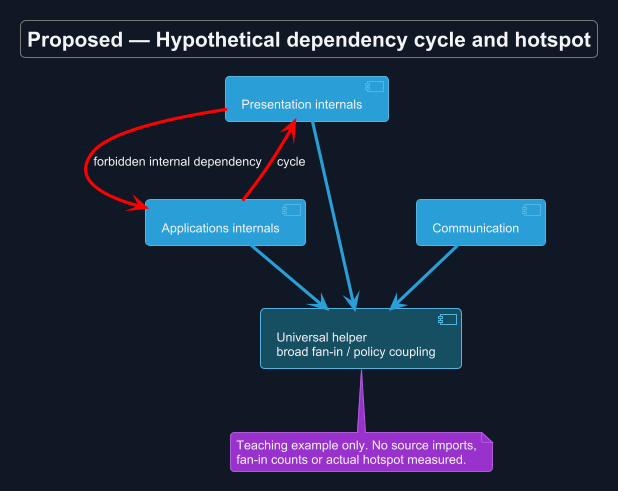

The diagram above was rendered by PlantUML. Its source (embedded in the PNG):
@startuml
!theme cyborg
skinparam backgroundColor #111827
skinparam defaultFontColor #F3F4F6
allowmixing
title Proposed — Hypothetical dependency cycle and hotspot
skinparam backgroundColor #111827
skinparam shadowing false
skinparam defaultFontName Arial
skinparam classAttributeIconSize 0

component "Presentation internals" as P
component "Applications internals" as A
component "Universal helper\nbroad fan-in / policy coupling" as H #164E63
component "Communication" as C
P -[#red]-> A : forbidden internal dependency
A -[#red]-> P : cycle
P --> H
A --> H
C --> H
note bottom of H
 Teaching example only. No source imports,
 fan-in counts or actual hotspot measured.
end note

@enduml